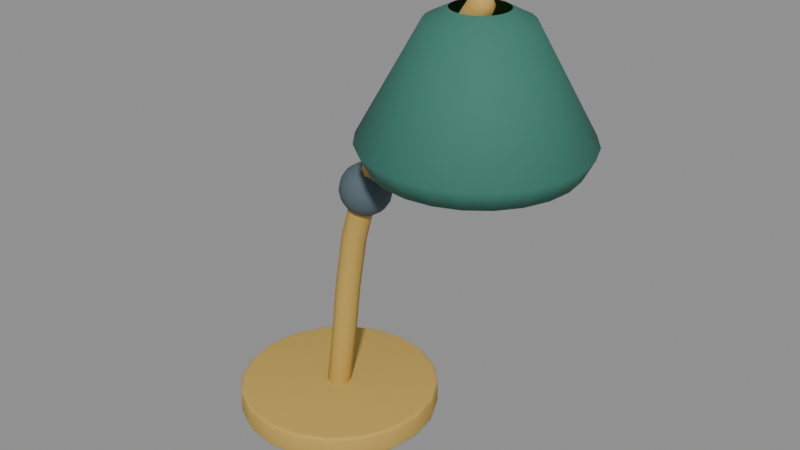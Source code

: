 # Source: task_lamp.blend  (saved by Blender 5.1.30; exported with 4.5.12 LTS)
import bpy
from mathutils import Matrix  # noqa: F401  (used for matrix-valued properties, if any)

bpy.ops.wm.read_factory_settings(use_empty=True)
scene = bpy.context.scene
scene.name = 'Scene'

# ---- materials (node trees are filled in below, after node groups)
mat_gold = bpy.data.materials.new('gold')
mat_gold.diffuse_color = (0.5647, 0.3712, 0.09084, 1.0)
mat_steel_dark = bpy.data.materials.new('steel_dark')
mat_steel_dark.diffuse_color = (0.08866, 0.1248, 0.147, 1.0)
mat_teal = bpy.data.materials.new('teal')
mat_teal.diffuse_color = (0.04667, 0.1878, 0.1441, 1.0)
mat_yellow = bpy.data.materials.new('yellow')
mat_yellow.diffuse_color = (0.9301, 0.6514, 0.06848, 1.0)

# ---- material node trees
mat_gold.use_nodes = True; mat_gold.node_tree.nodes.clear()
_N = mat_gold.node_tree.nodes; _L = mat_gold.node_tree.links
n0 = _N.new('ShaderNodeBsdfPrincipled'); n0.name = 'Principled BSDF'; n0.location = (-200, 100)
n0.inputs[0].default_value = (0.5647, 0.3712, 0.09084, 1.0)
n0.inputs[2].default_value = 0.77
n0.inputs[13].default_value = 0.25
n1 = _N.new('ShaderNodeOutputMaterial'); n1.name = 'Material Output'; n1.location = (200, 100)
_L.new(n0.outputs[0], n1.inputs[0])
n1.is_active_output = True
mat_steel_dark.use_nodes = True; mat_steel_dark.node_tree.nodes.clear()
_N = mat_steel_dark.node_tree.nodes; _L = mat_steel_dark.node_tree.links
n0 = _N.new('ShaderNodeBsdfPrincipled'); n0.name = 'Principled BSDF'; n0.location = (-200, 100)
n0.inputs[0].default_value = (0.08866, 0.1248, 0.147, 1.0)
n0.inputs[2].default_value = 0.8
n0.inputs[13].default_value = 0.25
n1 = _N.new('ShaderNodeOutputMaterial'); n1.name = 'Material Output'; n1.location = (200, 100)
_L.new(n0.outputs[0], n1.inputs[0])
n1.is_active_output = True
mat_teal.use_nodes = True; mat_teal.node_tree.nodes.clear()
_N = mat_teal.node_tree.nodes; _L = mat_teal.node_tree.links
n0 = _N.new('ShaderNodeBsdfPrincipled'); n0.name = 'Principled BSDF'; n0.location = (-200, 100)
n0.inputs[0].default_value = (0.04667, 0.1878, 0.1441, 1.0)
n0.inputs[2].default_value = 0.77
n0.inputs[13].default_value = 0.25
n1 = _N.new('ShaderNodeOutputMaterial'); n1.name = 'Material Output'; n1.location = (200, 100)
_L.new(n0.outputs[0], n1.inputs[0])
n1.is_active_output = True
mat_yellow.use_nodes = True; mat_yellow.node_tree.nodes.clear()
_N = mat_yellow.node_tree.nodes; _L = mat_yellow.node_tree.links
n0 = _N.new('ShaderNodeBsdfPrincipled'); n0.name = 'Principled BSDF'; n0.location = (-200, 100)
n0.inputs[0].default_value = (0.9301, 0.6514, 0.06848, 1.0)
n0.inputs[2].default_value = 0.77
n0.inputs[13].default_value = 0.25
n0.inputs[27].default_value = (0.9301, 0.6514, 0.06848, 1.0)
n0.inputs[28].default_value = 0.45
n1 = _N.new('ShaderNodeOutputMaterial'); n1.name = 'Material Output'; n1.location = (200, 100)
_L.new(n0.outputs[0], n1.inputs[0])
n1.is_active_output = True

# ---- meshes
me_base = bpy.data.meshes.new('Base')
me_base.from_pydata([(0.0, 0.1, -0.0125), (0.0, 0.1, 0.0125), (0.0309, 0.09511, -0.0125), (0.0309, 0.09511, 0.0125), (0.05878, 0.0809, -0.0125), (0.05878, 0.0809, 0.0125), (0.0809, 0.05878, -0.0125), (0.0809, 0.05878, 0.0125), (0.09511, 0.0309, -0.0125), (0.09511, 0.0309, 0.0125), (0.1, 0.0, -0.0125), (0.1, 0.0, 0.0125), (0.09511, -0.0309, -0.0125), (0.09511, -0.0309, 0.0125), (0.0809, -0.05878, -0.0125), (0.0809, -0.05878, 0.0125), (0.05878, -0.0809, -0.0125), (0.05878, -0.0809, 0.0125), (0.0309, -0.09511, -0.0125), (0.0309, -0.09511, 0.0125), (0.0, -0.1, -0.0125), (0.0, -0.1, 0.0125), (-0.0309, -0.09511, -0.0125), (-0.0309, -0.09511, 0.0125), (-0.05878, -0.0809, -0.0125), (-0.05878, -0.0809, 0.0125), (-0.0809, -0.05878, -0.0125), (-0.0809, -0.05878, 0.0125), (-0.09511, -0.0309, -0.0125), (-0.09511, -0.0309, 0.0125), (-0.1, 0.0, -0.0125), (-0.1, 0.0, 0.0125), (-0.09511, 0.0309, -0.0125), (-0.09511, 0.0309, 0.0125), (-0.0809, 0.05878, -0.0125), (-0.0809, 0.05878, 0.0125), (-0.05878, 0.0809, -0.0125), (-0.05878, 0.0809, 0.0125), (-0.0309, 0.09511, -0.0125), (-0.0309, 0.09511, 0.0125)], [], [(0, 1, 3, 2), (2, 3, 5, 4), (4, 5, 7, 6), (6, 7, 9, 8), (8, 9, 11, 10), (10, 11, 13, 12), (12, 13, 15, 14), (14, 15, 17, 16), (16, 17, 19, 18), (18, 19, 21, 20), (20, 21, 23, 22), (22, 23, 25, 24), (24, 25, 27, 26), (26, 27, 29, 28), (28, 29, 31, 30), (30, 31, 33, 32), (32, 33, 35, 34), (34, 35, 37, 36), (3, 1, 39, 37, 35, 33, 31, 29, 27, 25, 23, 21, 19, 17, 15, 13, 11, 9, 7, 5), (36, 37, 39, 38), (38, 39, 1, 0), (0, 2, 4, 6, 8, 10, 12, 14, 16, 18, 20, 22, 24, 26, 28, 30, 32, 34, 36, 38)])
me_base.polygons.foreach_set('use_smooth', [True] * 22)
me_base.materials.append(mat_gold)
me_base.update()
me_articulated_arm = bpy.data.meshes.new('Articulated_arm')
me_articulated_arm.from_pydata([(0.004475, 0.0, 0.01387), (0.002736, 0.004243, 0.01411), (-0.001465, 0.006, 0.01471), (-0.005665, 0.004243, 0.01531), (-0.007405, 7.348e-19, 0.01556), (-0.005665, -0.004243, 0.01531), (-0.001465, -0.006, 0.01471), (0.002736, -0.004243, 0.01411), (0.009443, 0.0, 0.0176), (0.006429, 0.007348, 0.01802), (-0.0008457, 0.01039, 0.01906), (-0.008121, 0.007348, 0.0201), (-0.01113, 1.273e-18, 0.02052), (-0.008121, -0.007348, 0.0201), (-0.0008457, -0.01039, 0.01906), (0.006429, -0.007348, 0.01802), (0.01188, 0.0, 0.02331), (0.008401, 0.008485, 0.0238), (7.275e-19, 0.012, 0.025), (-0.008401, 0.008485, 0.0262), (-0.01188, 1.47e-18, 0.02669), (-0.008401, -0.008485, 0.0262), (-2.182e-18, -0.012, 0.025), (0.008401, -0.008485, 0.0238), (0.02002, 0.0, 0.08051), (0.01654, 0.008485, 0.08097), (0.008125, 0.012, 0.08207), (-0.0002886, 0.008485, 0.08317), (-0.003774, 1.47e-18, 0.08363), (-0.0002886, -0.008485, 0.08317), (0.008125, -0.012, 0.08207), (0.01654, -0.008485, 0.08097), (0.02688, 0.0, 0.138), (0.0234, 0.008485, 0.1385), (0.015, 0.012, 0.1397), (0.006599, 0.008485, 0.1409), (0.00312, 1.47e-18, 0.1414), (0.006599, -0.008485, 0.1409), (0.015, -0.012, 0.1397), (0.0234, -0.008485, 0.1385), (0.03608, 0.0, 0.1936), (0.03265, 0.008485, 0.1943), (0.02437, 0.012, 0.1962), (0.0161, 0.008485, 0.1981), (0.01267, 1.47e-18, 0.1989), (0.0161, -0.008485, 0.1981), (0.02437, -0.012, 0.1962), (0.03265, -0.008485, 0.1943), (0.0512, 0.0, 0.2457), (0.04792, 0.008485, 0.2469), (0.04, 0.012, 0.25), (0.03208, 0.008485, 0.2531), (0.0288, 1.47e-18, 0.2543), (0.03208, -0.008485, 0.2531), (0.04, -0.012, 0.25), (0.04792, -0.008485, 0.2469), (0.07482, 0.0, 0.2941), (0.07176, 0.008485, 0.2958), (0.06437, 0.012, 0.3), (0.05699, 0.008485, 0.3041), (0.05393, 1.47e-18, 0.3059), (0.05699, -0.008485, 0.3041), (0.06437, -0.012, 0.3), (0.07176, -0.008485, 0.2958), (0.1049, 0.0, 0.3404), (0.102, 0.008485, 0.3424), (0.095, 0.012, 0.3472), (0.08799, 0.008485, 0.352), (0.08509, 1.47e-18, 0.354), (0.08799, -0.008485, 0.352), (0.095, -0.012, 0.3472), (0.102, -0.008485, 0.3424), (0.138, 0.0, 0.3864), (0.1351, 0.008485, 0.3885), (0.1281, 0.012, 0.3933), (0.1212, 0.008485, 0.3982), (0.1183, 1.47e-18, 0.4002), (0.1212, -0.008485, 0.3982), (0.1281, -0.012, 0.3933), (0.1351, -0.008485, 0.3885), (0.1699, 0.0, 0.4332), (0.167, 0.008485, 0.4352), (0.16, 0.012, 0.44), (0.153, 0.008485, 0.4448), (0.1501, 1.47e-18, 0.4468), (0.153, -0.008485, 0.4448), (0.16, -0.012, 0.44), (0.167, -0.008485, 0.4352), (0.172, 0.0, 0.4391), (0.1695, 0.007348, 0.4408), (0.1634, 0.01039, 0.445), (0.1573, 0.007348, 0.4491), (0.1548, 1.273e-18, 0.4508), (0.1573, -0.007348, 0.4491), (0.1634, -0.01039, 0.445), (0.1695, -0.007348, 0.4408), (0.1708, 0.0, 0.4452), (0.1694, 0.004243, 0.4462), (0.1659, 0.006, 0.4486), (0.1624, 0.004243, 0.451), (0.1609, 7.348e-19, 0.452), (0.1624, -0.004243, 0.451), (0.1659, -0.006, 0.4486), (0.1694, -0.004243, 0.4462), (-0.001691, 0.0, 0.01312), (0.1668, 0.0, 0.4499)], [], [(0, 1, 9, 8), (1, 2, 10, 9), (2, 3, 11, 10), (3, 4, 12, 11), (4, 5, 13, 12), (5, 6, 14, 13), (6, 7, 15, 14), (7, 0, 8, 15), (8, 9, 17, 16), (9, 10, 18, 17), (10, 11, 19, 18), (11, 12, 20, 19), (12, 13, 21, 20), (13, 14, 22, 21), (14, 15, 23, 22), (15, 8, 16, 23), (16, 17, 25, 24), (17, 18, 26, 25), (18, 19, 27, 26), (19, 20, 28, 27), (20, 21, 29, 28), (21, 22, 30, 29), (22, 23, 31, 30), (23, 16, 24, 31), (24, 25, 33, 32), (25, 26, 34, 33), (26, 27, 35, 34), (27, 28, 36, 35), (28, 29, 37, 36), (29, 30, 38, 37), (30, 31, 39, 38), (31, 24, 32, 39), (32, 33, 41, 40), (33, 34, 42, 41), (34, 35, 43, 42), (35, 36, 44, 43), (36, 37, 45, 44), (37, 38, 46, 45), (38, 39, 47, 46), (39, 32, 40, 47), (40, 41, 49, 48), (41, 42, 50, 49), (42, 43, 51, 50), (43, 44, 52, 51), (44, 45, 53, 52), (45, 46, 54, 53), (46, 47, 55, 54), (47, 40, 48, 55), (48, 49, 57, 56), (49, 50, 58, 57), (50, 51, 59, 58), (51, 52, 60, 59), (52, 53, 61, 60), (53, 54, 62, 61), (54, 55, 63, 62), (55, 48, 56, 63), (56, 57, 65, 64), (57, 58, 66, 65), (58, 59, 67, 66), (59, 60, 68, 67), (60, 61, 69, 68), (61, 62, 70, 69), (62, 63, 71, 70), (63, 56, 64, 71), (64, 65, 73, 72), (65, 66, 74, 73), (66, 67, 75, 74), (67, 68, 76, 75), (68, 69, 77, 76), (69, 70, 78, 77), (70, 71, 79, 78), (71, 64, 72, 79), (72, 73, 81, 80), (73, 74, 82, 81), (74, 75, 83, 82), (75, 76, 84, 83), (76, 77, 85, 84), (77, 78, 86, 85), (78, 79, 87, 86), (79, 72, 80, 87), (80, 81, 89, 88), (81, 82, 90, 89), (82, 83, 91, 90), (83, 84, 92, 91), (84, 85, 93, 92), (85, 86, 94, 93), (86, 87, 95, 94), (87, 80, 88, 95), (88, 89, 97, 96), (89, 90, 98, 97), (90, 91, 99, 98), (91, 92, 100, 99), (92, 93, 101, 100), (93, 94, 102, 101), (94, 95, 103, 102), (95, 88, 96, 103), (1, 0, 104), (2, 1, 104), (3, 2, 104), (4, 3, 104), (5, 4, 104), (6, 5, 104), (7, 6, 104), (0, 7, 104), (96, 97, 105), (97, 98, 105), (98, 99, 105), (99, 100, 105), (100, 101, 105), (101, 102, 105), (102, 103, 105), (103, 96, 105)])
me_articulated_arm.polygons.foreach_set('use_smooth', [True] * 112)
me_articulated_arm.materials.append(mat_gold)
me_articulated_arm.update()
me_joint = bpy.data.meshes.new('Joint')
me_joint.from_pydata([(0.0, 0.0, 0.025), (0.0, 0.0231, 0.009567), (0.0, 0.025, 0.0), (0.0, 0.0231, -0.009567), (0.0, 0.009567, -0.0231), (0.0, 0.0, -0.025), (0.003661, 0.008839, 0.0231), (0.006765, 0.01633, 0.01768), (0.008839, 0.02134, 0.009567), (0.009567, 0.0231, 0.0), (0.008839, 0.02134, -0.009567), (0.006765, 0.01633, -0.01768), (0.003661, 0.008839, -0.0231), (0.006765, 0.006765, 0.0231), (0.0125, 0.0125, 0.01768), (0.01633, 0.01633, 0.009567), (0.01768, 0.01768, 0.0), (0.01633, 0.01633, -0.009567), (0.0125, 0.0125, -0.01768), (0.006765, 0.006765, -0.0231), (0.008839, 0.003661, 0.0231), (0.01633, 0.006765, 0.01768), (0.02134, 0.008839, 0.009567), (0.0231, 0.009567, 0.0), (0.02134, 0.008839, -0.009567), (0.01633, 0.006765, -0.01768), (0.008839, 0.003661, -0.0231), (0.009567, -1.118e-09, 0.0231), (0.01768, -2.235e-09, 0.01768), (0.0231, -2.98e-09, 0.009567), (0.025, -3.725e-09, 0.0), (0.0231, -2.98e-09, -0.009567), (0.01768, -2.235e-09, -0.01768), (0.009567, -1.118e-09, -0.0231), (0.008839, -0.003661, 0.0231), (0.01633, -0.006765, 0.01768), (0.02134, -0.008839, 0.009567), (0.0231, -0.009567, 0.0), (0.02134, -0.008839, -0.009567), (0.01633, -0.006765, -0.01768), (0.008839, -0.003661, -0.0231), (0.006765, -0.006765, 0.0231), (0.0125, -0.0125, 0.01768), (0.01633, -0.01633, 0.009567), (0.01768, -0.01768, 0.0), (0.01633, -0.01633, -0.009567), (0.0125, -0.0125, -0.01768), (0.006765, -0.006765, -0.0231), (0.003661, -0.008839, 0.0231), (0.006765, -0.01633, 0.01768), (0.008839, -0.02134, 0.009567), (0.009567, -0.0231, 0.0), (0.008839, -0.02134, -0.009567), (0.006765, -0.01633, -0.01768), (0.003661, -0.008839, -0.0231), (-2.98e-09, -0.009567, 0.0231), (-5.588e-09, -0.01768, 0.01768), (-5.96e-09, -0.0231, 0.009567), (-8.941e-09, -0.025, 0.0), (-5.96e-09, -0.0231, -0.009567), (-5.588e-09, -0.01768, -0.01768), (-2.98e-09, -0.009567, -0.0231), (-0.003661, -0.008839, 0.0231), (-0.006765, -0.01633, 0.01768), (-0.008839, -0.02134, 0.009567), (-0.009567, -0.0231, 0.0), (-0.008839, -0.02134, -0.009567), (-0.006765, -0.01633, -0.01768), (-0.003661, -0.008839, -0.0231), (-0.006765, -0.006765, 0.0231), (-0.0125, -0.0125, 0.01768), (-0.01633, -0.01633, 0.009567), (-0.01768, -0.01768, 0.0), (-0.01633, -0.01633, -0.009567), (-0.0125, -0.0125, -0.01768), (-0.006765, -0.006765, -0.0231), (-0.008839, -0.003661, 0.0231), (-0.01633, -0.006765, 0.01768), (-0.02134, -0.008839, 0.009567), (-0.0231, -0.009567, 0.0), (-0.02134, -0.008839, -0.009567), (-0.01633, -0.006765, -0.01768), (-0.008839, -0.003661, -0.0231), (-0.009567, 4.47e-09, 0.0231), (-0.01768, 8.196e-09, 0.01768), (-0.0231, 8.941e-09, 0.009567), (-0.025, 1.267e-08, 0.0), (-0.0231, 8.941e-09, -0.009567), (-0.01768, 8.196e-09, -0.01768), (-0.009567, 4.47e-09, -0.0231), (-0.008839, 0.003661, 0.0231), (-0.01633, 0.006765, 0.01768), (-0.02134, 0.008839, 0.009567), (-0.0231, 0.009567, 0.0), (-0.02134, 0.008839, -0.009567), (-0.01633, 0.006765, -0.01768), (-0.008839, 0.003661, -0.0231), (-0.006765, 0.006765, 0.0231), (-0.0125, 0.0125, 0.01768), (-0.01633, 0.01633, 0.009567), (-0.01768, 0.01768, 0.0), (-0.01633, 0.01633, -0.009567), (-0.0125, 0.0125, -0.01768), (-0.006765, 0.006765, -0.0231), (-0.003661, 0.008839, 0.0231), (-0.006765, 0.01633, 0.01768), (-0.008839, 0.02134, 0.009567), (-0.009567, 0.0231, 0.0), (-0.008839, 0.02134, -0.009567), (-0.006765, 0.01633, -0.01768), (-0.003661, 0.008839, -0.0231), (5.96e-09, 0.009567, 0.0231), (1.118e-08, 0.01768, 0.01768), (1.118e-08, 0.01768, -0.01768)], [], [(5, 4, 12), (113, 3, 10, 11), (2, 1, 8, 9), (112, 111, 6, 7), (4, 113, 11, 12), (3, 2, 9, 10), (1, 112, 7, 8), (111, 0, 6), (12, 11, 18, 19), (10, 9, 16, 17), (8, 7, 14, 15), (6, 0, 13), (5, 12, 19), (11, 10, 17, 18), (9, 8, 15, 16), (7, 6, 13, 14), (17, 16, 23, 24), (15, 14, 21, 22), (13, 0, 20), (5, 19, 26), (18, 17, 24, 25), (16, 15, 22, 23), (14, 13, 20, 21), (19, 18, 25, 26), (5, 26, 33), (25, 24, 31, 32), (23, 22, 29, 30), (21, 20, 27, 28), (26, 25, 32, 33), (24, 23, 30, 31), (22, 21, 28, 29), (20, 0, 27), (30, 29, 36, 37), (28, 27, 34, 35), (33, 32, 39, 40), (31, 30, 37, 38), (29, 28, 35, 36), (27, 0, 34), (5, 33, 40), (32, 31, 38, 39), (40, 39, 46, 47), (38, 37, 44, 45), (36, 35, 42, 43), (34, 0, 41), (5, 40, 47), (39, 38, 45, 46), (37, 36, 43, 44), (35, 34, 41, 42), (43, 42, 49, 50), (41, 0, 48), (5, 47, 54), (46, 45, 52, 53), (44, 43, 50, 51), (42, 41, 48, 49), (47, 46, 53, 54), (45, 44, 51, 52), (5, 54, 61), (53, 52, 59, 60), (51, 50, 57, 58), (49, 48, 55, 56), (54, 53, 60, 61), (52, 51, 58, 59), (50, 49, 56, 57), (48, 0, 55), (56, 55, 62, 63), (61, 60, 67, 68), (59, 58, 65, 66), (57, 56, 63, 64), (55, 0, 62), (5, 61, 68), (60, 59, 66, 67), (58, 57, 64, 65), (68, 67, 74, 75), (66, 65, 72, 73), (64, 63, 70, 71), (62, 0, 69), (5, 68, 75), (67, 66, 73, 74), (65, 64, 71, 72), (63, 62, 69, 70), (69, 0, 76), (5, 75, 82), (74, 73, 80, 81), (72, 71, 78, 79), (70, 69, 76, 77), (75, 74, 81, 82), (73, 72, 79, 80), (71, 70, 77, 78), (81, 80, 87, 88), (79, 78, 85, 86), (77, 76, 83, 84), (82, 81, 88, 89), (80, 79, 86, 87), (78, 77, 84, 85), (76, 0, 83), (5, 82, 89), (89, 88, 95, 96), (87, 86, 93, 94), (85, 84, 91, 92), (83, 0, 90), (5, 89, 96), (88, 87, 94, 95), (86, 85, 92, 93), (84, 83, 90, 91), (94, 93, 100, 101), (92, 91, 98, 99), (90, 0, 97), (5, 96, 103), (95, 94, 101, 102), (93, 92, 99, 100), (91, 90, 97, 98), (96, 95, 102, 103), (5, 103, 110), (102, 101, 108, 109), (100, 99, 106, 107), (98, 97, 104, 105), (103, 102, 109, 110), (101, 100, 107, 108), (99, 98, 105, 106), (97, 0, 104), (107, 106, 1, 2), (105, 104, 111, 112), (110, 109, 113, 4), (108, 107, 2, 3), (106, 105, 112, 1), (104, 0, 111), (5, 110, 4), (109, 108, 3, 113)])
me_joint.polygons.foreach_set('use_smooth', [True] * 128)
me_joint.materials.append(mat_steel_dark)
me_joint.update()
me_sage_shade = bpy.data.meshes.new('Sage_shade')
me_sage_shade.from_pydata([(-0.07, 0.0, -0.49), (-0.07307, -0.02329, -0.49), (-0.08206, -0.045, -0.49), (-0.09636, -0.06364, -0.49), (-0.115, -0.07794, -0.49), (-0.1367, -0.08693, -0.49), (-0.16, -0.09, -0.49), (-0.1833, -0.08693, -0.49), (-0.205, -0.07794, -0.49), (-0.2236, -0.06364, -0.49), (-0.2379, -0.045, -0.49), (-0.2469, -0.02329, -0.49), (-0.25, -1.102e-17, -0.49), (-0.2469, 0.02329, -0.49), (-0.2379, 0.045, -0.49), (-0.2236, 0.06364, -0.49), (-0.205, 0.07794, -0.49), (-0.1833, 0.08693, -0.49), (-0.16, 0.09, -0.49), (-0.1367, 0.08693, -0.49), (-0.115, 0.07794, -0.49), (-0.09636, 0.06364, -0.49), (-0.08206, 0.045, -0.49), (-0.07307, 0.02329, -0.49), (-0.06, 0.0, -0.47), (-0.06341, -0.02588, -0.47), (-0.0734, -0.05, -0.47), (-0.08929, -0.07071, -0.47), (-0.11, -0.0866, -0.47), (-0.1341, -0.09659, -0.47), (-0.16, -0.1, -0.47), (-0.1859, -0.09659, -0.47), (-0.21, -0.0866, -0.47), (-0.2307, -0.07071, -0.47), (-0.2466, -0.05, -0.47), (-0.2566, -0.02588, -0.47), (-0.26, -1.225e-17, -0.47), (-0.2566, 0.02588, -0.47), (-0.2466, 0.05, -0.47), (-0.2307, 0.07071, -0.47), (-0.21, 0.0866, -0.47), (-0.1859, 0.09659, -0.47), (-0.16, 0.1, -0.47), (-0.1341, 0.09659, -0.47), (-0.11, 0.0866, -0.47), (-0.08929, 0.07071, -0.47), (-0.0734, 0.05, -0.47), (-0.06341, 0.02588, -0.47), (-0.115, 0.0, -0.37), (-0.1165, -0.01165, -0.37), (-0.121, -0.0225, -0.37), (-0.1282, -0.03182, -0.37), (-0.1375, -0.03897, -0.37), (-0.1484, -0.04347, -0.37), (-0.16, -0.045, -0.37), (-0.1716, -0.04347, -0.37), (-0.1825, -0.03897, -0.37), (-0.1918, -0.03182, -0.37), (-0.199, -0.0225, -0.37), (-0.2035, -0.01165, -0.37), (-0.205, -5.511e-18, -0.37), (-0.2035, 0.01165, -0.37), (-0.199, 0.0225, -0.37), (-0.1918, 0.03182, -0.37), (-0.1825, 0.03897, -0.37), (-0.1716, 0.04347, -0.37), (-0.16, 0.045, -0.37), (-0.1484, 0.04347, -0.37), (-0.1375, 0.03897, -0.37), (-0.1282, 0.03182, -0.37), (-0.121, 0.0225, -0.37), (-0.1165, 0.01165, -0.37), (-0.135, 0.0, -0.36), (-0.1359, -0.00647, -0.36), (-0.1383, -0.0125, -0.36), (-0.1423, -0.01768, -0.36), (-0.1475, -0.02165, -0.36), (-0.1535, -0.02415, -0.36), (-0.16, -0.025, -0.36), (-0.1665, -0.02415, -0.36), (-0.1725, -0.02165, -0.36), (-0.1777, -0.01768, -0.36), (-0.1817, -0.0125, -0.36), (-0.1841, -0.00647, -0.36), (-0.185, -3.062e-18, -0.36), (-0.1841, 0.00647, -0.36), (-0.1817, 0.0125, -0.36), (-0.1777, 0.01768, -0.36), (-0.1725, 0.02165, -0.36), (-0.1665, 0.02415, -0.36), (-0.16, 0.025, -0.36), (-0.1535, 0.02415, -0.36), (-0.1475, 0.02165, -0.36), (-0.1423, 0.01768, -0.36), (-0.1383, 0.0125, -0.36), (-0.1359, 0.00647, -0.36), (-0.16, 0.0, -0.49)], [], [(0, 24, 25, 1), (1, 25, 26, 2), (2, 26, 27, 3), (3, 27, 28, 4), (4, 28, 29, 5), (5, 29, 30, 6), (6, 30, 31, 7), (7, 31, 32, 8), (8, 32, 33, 9), (9, 33, 34, 10), (10, 34, 35, 11), (11, 35, 36, 12), (12, 36, 37, 13), (13, 37, 38, 14), (14, 38, 39, 15), (15, 39, 40, 16), (16, 40, 41, 17), (17, 41, 42, 18), (18, 42, 43, 19), (19, 43, 44, 20), (20, 44, 45, 21), (21, 45, 46, 22), (22, 46, 47, 23), (23, 47, 24, 0), (24, 48, 49, 25), (25, 49, 50, 26), (26, 50, 51, 27), (27, 51, 52, 28), (28, 52, 53, 29), (29, 53, 54, 30), (30, 54, 55, 31), (31, 55, 56, 32), (32, 56, 57, 33), (33, 57, 58, 34), (34, 58, 59, 35), (35, 59, 60, 36), (36, 60, 61, 37), (37, 61, 62, 38), (38, 62, 63, 39), (39, 63, 64, 40), (40, 64, 65, 41), (41, 65, 66, 42), (42, 66, 67, 43), (43, 67, 68, 44), (44, 68, 69, 45), (45, 69, 70, 46), (46, 70, 71, 47), (47, 71, 48, 24), (48, 72, 73, 49), (49, 73, 74, 50), (50, 74, 75, 51), (51, 75, 76, 52), (52, 76, 77, 53), (53, 77, 78, 54), (54, 78, 79, 55), (55, 79, 80, 56), (56, 80, 81, 57), (57, 81, 82, 58), (58, 82, 83, 59), (59, 83, 84, 60), (60, 84, 85, 61), (61, 85, 86, 62), (62, 86, 87, 63), (63, 87, 88, 64), (64, 88, 89, 65), (65, 89, 90, 66), (66, 90, 91, 67), (67, 91, 92, 68), (68, 92, 93, 69), (69, 93, 94, 70), (70, 94, 95, 71), (71, 95, 72, 48), (1, 96, 0), (2, 96, 1), (3, 96, 2), (4, 96, 3), (5, 96, 4), (6, 96, 5), (7, 96, 6), (8, 96, 7), (9, 96, 8), (10, 96, 9), (11, 96, 10), (12, 96, 11), (13, 96, 12), (14, 96, 13), (15, 96, 14), (16, 96, 15), (17, 96, 16), (18, 96, 17), (19, 96, 18), (20, 96, 19), (21, 96, 20), (22, 96, 21), (23, 96, 22), (0, 96, 23)])
me_sage_shade.polygons.foreach_set('use_smooth', [True] * 96)
me_sage_shade.materials.append(mat_teal)
me_sage_shade.update()
me_warm_bulb = bpy.data.meshes.new('Warm_bulb')
me_warm_bulb.from_pydata([(0.0, 0.0, 0.02), (0.0, 0.04157, 0.007654), (0.0, 0.045, 0.0), (0.0, 0.04157, -0.007654), (0.0, 0.01722, -0.01848), (0.0, 0.0, -0.02), (0.00659, 0.01591, 0.01848), (0.01218, 0.0294, 0.01414), (0.01591, 0.03841, 0.007654), (0.01722, 0.04157, 0.0), (0.01591, 0.03841, -0.007654), (0.01218, 0.0294, -0.01414), (0.00659, 0.01591, -0.01848), (0.01218, 0.01218, 0.01848), (0.0225, 0.0225, 0.01414), (0.0294, 0.0294, 0.007654), (0.03182, 0.03182, 0.0), (0.0294, 0.0294, -0.007654), (0.0225, 0.0225, -0.01414), (0.01218, 0.01218, -0.01848), (0.01591, 0.00659, 0.01848), (0.0294, 0.01218, 0.01414), (0.03841, 0.01591, 0.007654), (0.04157, 0.01722, 0.0), (0.03841, 0.01591, -0.007654), (0.0294, 0.01218, -0.01414), (0.01591, 0.00659, -0.01848), (0.01722, -2.012e-09, 0.01848), (0.03182, -4.023e-09, 0.01414), (0.04157, -5.364e-09, 0.007654), (0.045, -6.706e-09, 0.0), (0.04157, -5.364e-09, -0.007654), (0.03182, -4.023e-09, -0.01414), (0.01722, -2.012e-09, -0.01848), (0.01591, -0.00659, 0.01848), (0.0294, -0.01218, 0.01414), (0.03841, -0.01591, 0.007654), (0.04157, -0.01722, 0.0), (0.03841, -0.01591, -0.007654), (0.0294, -0.01218, -0.01414), (0.01591, -0.00659, -0.01848), (0.01218, -0.01218, 0.01848), (0.0225, -0.0225, 0.01414), (0.0294, -0.0294, 0.007654), (0.03182, -0.03182, 0.0), (0.0294, -0.0294, -0.007654), (0.0225, -0.0225, -0.01414), (0.01218, -0.01218, -0.01848), (0.00659, -0.01591, 0.01848), (0.01218, -0.0294, 0.01414), (0.01591, -0.03841, 0.007654), (0.01722, -0.04157, 0.0), (0.01591, -0.03841, -0.007654), (0.01218, -0.0294, -0.01414), (0.00659, -0.01591, -0.01848), (-5.364e-09, -0.01722, 0.01848), (-1.006e-08, -0.03182, 0.01414), (-1.073e-08, -0.04157, 0.007654), (-1.609e-08, -0.045, 0.0), (-1.073e-08, -0.04157, -0.007654), (-1.006e-08, -0.03182, -0.01414), (-5.364e-09, -0.01722, -0.01848), (-0.00659, -0.01591, 0.01848), (-0.01218, -0.0294, 0.01414), (-0.01591, -0.03841, 0.007654), (-0.01722, -0.04157, 0.0), (-0.01591, -0.03841, -0.007654), (-0.01218, -0.0294, -0.01414), (-0.00659, -0.01591, -0.01848), (-0.01218, -0.01218, 0.01848), (-0.0225, -0.0225, 0.01414), (-0.0294, -0.0294, 0.007654), (-0.03182, -0.03182, 0.0), (-0.0294, -0.0294, -0.007654), (-0.0225, -0.0225, -0.01414), (-0.01218, -0.01218, -0.01848), (-0.01591, -0.00659, 0.01848), (-0.0294, -0.01218, 0.01414), (-0.03841, -0.01591, 0.007654), (-0.04157, -0.01722, 0.0), (-0.03841, -0.01591, -0.007654), (-0.0294, -0.01218, -0.01414), (-0.01591, -0.00659, -0.01848), (-0.01722, 8.047e-09, 0.01848), (-0.03182, 1.475e-08, 0.01414), (-0.04157, 1.609e-08, 0.007654), (-0.045, 2.28e-08, 0.0), (-0.04157, 1.609e-08, -0.007654), (-0.03182, 1.475e-08, -0.01414), (-0.01722, 8.047e-09, -0.01848), (-0.01591, 0.00659, 0.01848), (-0.0294, 0.01218, 0.01414), (-0.03841, 0.01591, 0.007654), (-0.04157, 0.01722, 0.0), (-0.03841, 0.01591, -0.007654), (-0.0294, 0.01218, -0.01414), (-0.01591, 0.00659, -0.01848), (-0.01218, 0.01218, 0.01848), (-0.0225, 0.0225, 0.01414), (-0.0294, 0.0294, 0.007654), (-0.03182, 0.03182, 0.0), (-0.0294, 0.0294, -0.007654), (-0.0225, 0.0225, -0.01414), (-0.01218, 0.01218, -0.01848), (-0.00659, 0.01591, 0.01848), (-0.01218, 0.0294, 0.01414), (-0.01591, 0.03841, 0.007654), (-0.01722, 0.04157, 0.0), (-0.01591, 0.03841, -0.007654), (-0.01218, 0.0294, -0.01414), (-0.00659, 0.01591, -0.01848), (1.073e-08, 0.01722, 0.01848), (2.012e-08, 0.03182, 0.01414), (2.012e-08, 0.03182, -0.01414)], [], [(113, 3, 10, 11), (2, 1, 8, 9), (112, 111, 6, 7), (4, 113, 11, 12), (3, 2, 9, 10), (1, 112, 7, 8), (111, 0, 6), (5, 4, 12), (12, 11, 18, 19), (10, 9, 16, 17), (8, 7, 14, 15), (6, 0, 13), (5, 12, 19), (11, 10, 17, 18), (9, 8, 15, 16), (7, 6, 13, 14), (15, 14, 21, 22), (13, 0, 20), (5, 19, 26), (18, 17, 24, 25), (16, 15, 22, 23), (14, 13, 20, 21), (19, 18, 25, 26), (17, 16, 23, 24), (5, 26, 33), (25, 24, 31, 32), (23, 22, 29, 30), (21, 20, 27, 28), (26, 25, 32, 33), (24, 23, 30, 31), (22, 21, 28, 29), (20, 0, 27), (28, 27, 34, 35), (33, 32, 39, 40), (31, 30, 37, 38), (29, 28, 35, 36), (27, 0, 34), (5, 33, 40), (32, 31, 38, 39), (30, 29, 36, 37), (40, 39, 46, 47), (38, 37, 44, 45), (36, 35, 42, 43), (34, 0, 41), (5, 40, 47), (39, 38, 45, 46), (37, 36, 43, 44), (35, 34, 41, 42), (41, 0, 48), (5, 47, 54), (46, 45, 52, 53), (44, 43, 50, 51), (42, 41, 48, 49), (47, 46, 53, 54), (45, 44, 51, 52), (43, 42, 49, 50), (53, 52, 59, 60), (51, 50, 57, 58), (49, 48, 55, 56), (54, 53, 60, 61), (52, 51, 58, 59), (50, 49, 56, 57), (48, 0, 55), (5, 54, 61), (61, 60, 67, 68), (59, 58, 65, 66), (57, 56, 63, 64), (55, 0, 62), (5, 61, 68), (60, 59, 66, 67), (58, 57, 64, 65), (56, 55, 62, 63), (66, 65, 72, 73), (64, 63, 70, 71), (62, 0, 69), (5, 68, 75), (67, 66, 73, 74), (65, 64, 71, 72), (63, 62, 69, 70), (68, 67, 74, 75), (5, 75, 82), (74, 73, 80, 81), (72, 71, 78, 79), (70, 69, 76, 77), (75, 74, 81, 82), (73, 72, 79, 80), (71, 70, 77, 78), (69, 0, 76), (79, 78, 85, 86), (77, 76, 83, 84), (82, 81, 88, 89), (80, 79, 86, 87), (78, 77, 84, 85), (76, 0, 83), (5, 82, 89), (81, 80, 87, 88), (89, 88, 95, 96), (87, 86, 93, 94), (85, 84, 91, 92), (83, 0, 90), (5, 89, 96), (88, 87, 94, 95), (86, 85, 92, 93), (84, 83, 90, 91), (92, 91, 98, 99), (90, 0, 97), (5, 96, 103), (95, 94, 101, 102), (93, 92, 99, 100), (91, 90, 97, 98), (96, 95, 102, 103), (94, 93, 100, 101), (5, 103, 110), (102, 101, 108, 109), (100, 99, 106, 107), (98, 97, 104, 105), (103, 102, 109, 110), (101, 100, 107, 108), (99, 98, 105, 106), (97, 0, 104), (105, 104, 111, 112), (110, 109, 113, 4), (108, 107, 2, 3), (106, 105, 112, 1), (104, 0, 111), (5, 110, 4), (109, 108, 3, 113), (107, 106, 1, 2)])
me_warm_bulb.polygons.foreach_set('use_smooth', [True] * 128)
me_warm_bulb.materials.append(mat_yellow)
me_warm_bulb.update()

# ---- objects
ob_tasklamp = bpy.data.objects.new('TaskLamp', None)
ob_base = bpy.data.objects.new('Base', me_base)
ob_articulated_arm = bpy.data.objects.new('Articulated_arm', me_articulated_arm)
ob_joint = bpy.data.objects.new('Joint', me_joint)
ob_shade_mount = bpy.data.objects.new('Shade_mount', None)
ob_sage_shade = bpy.data.objects.new('Sage_shade', me_sage_shade)
ob_warm_bulb = bpy.data.objects.new('Warm_bulb', me_warm_bulb)

# ---- transforms, parenting, visibility, modifiers, constraints
ob_tasklamp.location = (0.0, 0.0, 0.0)
ob_tasklamp.empty_display_size = 0.05
ob_base.parent = ob_tasklamp
ob_base.location = (0.0, 0.0, 0.013)
_m = ob_base.modifiers.new('Bevel', 'BEVEL')
_m.width = 0.003
_m.width_pct = 0.003
_m.segments = 3
_m.angle_limit = 0.6109
ob_articulated_arm.parent = ob_tasklamp
ob_articulated_arm.location = (0.0, 0.0, 0.0)
ob_joint.parent = ob_tasklamp
ob_joint.location = (0.04, 0.0, 0.25)
ob_shade_mount.parent = ob_tasklamp
ob_shade_mount.location = (0.16, 0.0, 0.4)
ob_shade_mount.empty_display_size = 0.05
ob_sage_shade.parent = ob_shade_mount
ob_sage_shade.location = (0.16, 0.0, 0.4)
ob_warm_bulb.parent = ob_shade_mount
ob_warm_bulb.location = (0.0, 0.0, -0.07)

# ---- collection membership
scene.collection.objects.link(ob_tasklamp)
scene.collection.objects.link(ob_base)
scene.collection.objects.link(ob_articulated_arm)
scene.collection.objects.link(ob_joint)
scene.collection.objects.link(ob_shade_mount)
scene.collection.objects.link(ob_sage_shade)
scene.collection.objects.link(ob_warm_bulb)

# ---- scene / render settings (as saved in the file)
scene.frame_start = 1; scene.frame_end = 250; scene.frame_set(1)
scene.render.engine = 'BLENDER_EEVEE_NEXT'
scene.render.bake_bias = 0.0
scene.render.bake_samples = 0
scene.cycles.sampling_pattern = 'TABULATED_SOBOL'
scene.eevee.use_volume_custom_range = False
bpy.context.view_layer.update()

# ---- added for rendering (the .blend has no active camera and no usable light): camera, sun + grey world if the file has none
cam_auto = bpy.data.cameras.new('AutoCamera')
cam_auto.lens = 50.0
cam_auto.sensor_width = 36.0
cam_auto.clip_end = 1000.0
ob_auto_camera = bpy.data.objects.new('AutoCamera', cam_auto)
scene.collection.objects.link(ob_auto_camera)
ob_auto_camera.location = (0.645388, -0.678466, 0.678543)
ob_auto_camera.rotation_euler = (1.09748, -7.21219e-08, 0.694738)
scene.camera = ob_auto_camera
light_auto_sun = bpy.data.lights.new('AutoSun', 'SUN')
light_auto_sun.energy = 3.0
light_auto_sun.angle = 0.0523599
ob_auto_sun = bpy.data.objects.new('AutoSun', light_auto_sun)
scene.collection.objects.link(ob_auto_sun)
ob_auto_sun.rotation_euler = (0.872665, 0.174533, 0.523599)
if scene.world is None:
    world_auto = bpy.data.worlds.new('AutoWorld')
    world_auto.color = (0.3, 0.3, 0.3)
    scene.world = world_auto
bpy.context.view_layer.update()
